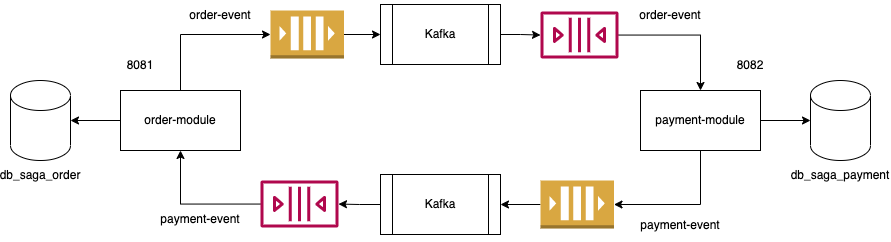

The diagram above was exported from draw.io. Its source (the exported page's mxGraphModel, read from the mxfile embedded in the PNG):
<mxGraphModel dx="1739" dy="1756" grid="1" gridSize="10" guides="1" tooltips="1" connect="1" arrows="1" fold="1" page="1" pageScale="1" pageWidth="850" pageHeight="1100" math="0" shadow="0">
  <root>
    <mxCell id="0" />
    <mxCell id="1" parent="0" />
    <mxCell id="It7kH-Wu6S4UXXd7CsYD-11" style="edgeStyle=orthogonalEdgeStyle;rounded=0;orthogonalLoop=1;jettySize=auto;html=1;entryX=0;entryY=0.5;entryDx=0;entryDy=0;entryPerimeter=0;" edge="1" parent="1" source="It7kH-Wu6S4UXXd7CsYD-8" target="It7kH-Wu6S4UXXd7CsYD-10">
      <mxGeometry relative="1" as="geometry">
        <Array as="points">
          <mxPoint x="-600" y="-456" />
        </Array>
      </mxGeometry>
    </mxCell>
    <mxCell id="It7kH-Wu6S4UXXd7CsYD-29" value="" style="edgeStyle=orthogonalEdgeStyle;rounded=0;orthogonalLoop=1;jettySize=auto;html=1;" edge="1" parent="1" source="It7kH-Wu6S4UXXd7CsYD-8" target="It7kH-Wu6S4UXXd7CsYD-28">
      <mxGeometry relative="1" as="geometry" />
    </mxCell>
    <mxCell id="It7kH-Wu6S4UXXd7CsYD-8" value="order-module" style="rounded=0;whiteSpace=wrap;html=1;" vertex="1" parent="1">
      <mxGeometry x="-660" y="-400" width="120" height="60" as="geometry" />
    </mxCell>
    <mxCell id="It7kH-Wu6S4UXXd7CsYD-20" style="edgeStyle=orthogonalEdgeStyle;rounded=0;orthogonalLoop=1;jettySize=auto;html=1;entryX=1;entryY=0.5;entryDx=0;entryDy=0;entryPerimeter=0;" edge="1" parent="1" source="It7kH-Wu6S4UXXd7CsYD-9" target="It7kH-Wu6S4UXXd7CsYD-19">
      <mxGeometry relative="1" as="geometry">
        <Array as="points">
          <mxPoint x="-80" y="-286" />
        </Array>
      </mxGeometry>
    </mxCell>
    <mxCell id="It7kH-Wu6S4UXXd7CsYD-32" value="" style="edgeStyle=orthogonalEdgeStyle;rounded=0;orthogonalLoop=1;jettySize=auto;html=1;" edge="1" parent="1" source="It7kH-Wu6S4UXXd7CsYD-9" target="It7kH-Wu6S4UXXd7CsYD-31">
      <mxGeometry relative="1" as="geometry" />
    </mxCell>
    <mxCell id="It7kH-Wu6S4UXXd7CsYD-9" value="payment-module" style="rounded=0;whiteSpace=wrap;html=1;" vertex="1" parent="1">
      <mxGeometry x="-140" y="-400" width="120" height="60" as="geometry" />
    </mxCell>
    <mxCell id="It7kH-Wu6S4UXXd7CsYD-15" value="" style="edgeStyle=orthogonalEdgeStyle;rounded=0;orthogonalLoop=1;jettySize=auto;html=1;" edge="1" parent="1" source="It7kH-Wu6S4UXXd7CsYD-10" target="It7kH-Wu6S4UXXd7CsYD-13">
      <mxGeometry relative="1" as="geometry" />
    </mxCell>
    <mxCell id="It7kH-Wu6S4UXXd7CsYD-10" value="" style="outlineConnect=0;dashed=0;verticalLabelPosition=bottom;verticalAlign=top;align=center;html=1;shape=mxgraph.aws3.queue;fillColor=#D9A741;gradientColor=none;" vertex="1" parent="1">
      <mxGeometry x="-510" y="-480" width="73.5" height="48" as="geometry" />
    </mxCell>
    <mxCell id="It7kH-Wu6S4UXXd7CsYD-12" value="order-event" style="text;html=1;strokeColor=none;fillColor=none;align=center;verticalAlign=middle;whiteSpace=wrap;rounded=0;" vertex="1" parent="1">
      <mxGeometry x="-600" y="-490" width="80" height="30" as="geometry" />
    </mxCell>
    <mxCell id="It7kH-Wu6S4UXXd7CsYD-16" value="" style="edgeStyle=orthogonalEdgeStyle;rounded=0;orthogonalLoop=1;jettySize=auto;html=1;" edge="1" parent="1" source="It7kH-Wu6S4UXXd7CsYD-13" target="It7kH-Wu6S4UXXd7CsYD-14">
      <mxGeometry relative="1" as="geometry" />
    </mxCell>
    <mxCell id="It7kH-Wu6S4UXXd7CsYD-13" value="Kafka" style="shape=process;whiteSpace=wrap;html=1;backgroundOutline=1;" vertex="1" parent="1">
      <mxGeometry x="-400" y="-486" width="120" height="60" as="geometry" />
    </mxCell>
    <mxCell id="It7kH-Wu6S4UXXd7CsYD-17" style="edgeStyle=orthogonalEdgeStyle;rounded=0;orthogonalLoop=1;jettySize=auto;html=1;entryX=0.5;entryY=0;entryDx=0;entryDy=0;" edge="1" parent="1" source="It7kH-Wu6S4UXXd7CsYD-14" target="It7kH-Wu6S4UXXd7CsYD-9">
      <mxGeometry relative="1" as="geometry" />
    </mxCell>
    <mxCell id="It7kH-Wu6S4UXXd7CsYD-14" value="" style="sketch=0;outlineConnect=0;fontColor=#232F3E;gradientColor=none;fillColor=#B0084D;strokeColor=none;dashed=0;verticalLabelPosition=bottom;verticalAlign=top;align=center;html=1;fontSize=12;fontStyle=0;aspect=fixed;pointerEvents=1;shape=mxgraph.aws4.queue;" vertex="1" parent="1">
      <mxGeometry x="-240" y="-479" width="78" height="47" as="geometry" />
    </mxCell>
    <mxCell id="It7kH-Wu6S4UXXd7CsYD-18" value="order-event" style="text;html=1;strokeColor=none;fillColor=none;align=center;verticalAlign=middle;whiteSpace=wrap;rounded=0;" vertex="1" parent="1">
      <mxGeometry x="-150" y="-490" width="80" height="30" as="geometry" />
    </mxCell>
    <mxCell id="It7kH-Wu6S4UXXd7CsYD-23" value="" style="edgeStyle=orthogonalEdgeStyle;rounded=0;orthogonalLoop=1;jettySize=auto;html=1;" edge="1" parent="1" source="It7kH-Wu6S4UXXd7CsYD-19" target="It7kH-Wu6S4UXXd7CsYD-22">
      <mxGeometry relative="1" as="geometry" />
    </mxCell>
    <mxCell id="It7kH-Wu6S4UXXd7CsYD-19" value="" style="outlineConnect=0;dashed=0;verticalLabelPosition=bottom;verticalAlign=top;align=center;html=1;shape=mxgraph.aws3.queue;fillColor=#D9A741;gradientColor=none;" vertex="1" parent="1">
      <mxGeometry x="-240" y="-310" width="73.5" height="48" as="geometry" />
    </mxCell>
    <mxCell id="It7kH-Wu6S4UXXd7CsYD-21" value="payment-event" style="text;html=1;strokeColor=none;fillColor=none;align=center;verticalAlign=middle;whiteSpace=wrap;rounded=0;" vertex="1" parent="1">
      <mxGeometry x="-150" y="-280" width="100" height="30" as="geometry" />
    </mxCell>
    <mxCell id="It7kH-Wu6S4UXXd7CsYD-25" value="" style="edgeStyle=orthogonalEdgeStyle;rounded=0;orthogonalLoop=1;jettySize=auto;html=1;" edge="1" parent="1" source="It7kH-Wu6S4UXXd7CsYD-22" target="It7kH-Wu6S4UXXd7CsYD-24">
      <mxGeometry relative="1" as="geometry" />
    </mxCell>
    <mxCell id="It7kH-Wu6S4UXXd7CsYD-22" value="Kafka" style="shape=process;whiteSpace=wrap;html=1;backgroundOutline=1;" vertex="1" parent="1">
      <mxGeometry x="-400" y="-316" width="120" height="60" as="geometry" />
    </mxCell>
    <mxCell id="It7kH-Wu6S4UXXd7CsYD-26" style="edgeStyle=orthogonalEdgeStyle;rounded=0;orthogonalLoop=1;jettySize=auto;html=1;entryX=0.5;entryY=1;entryDx=0;entryDy=0;" edge="1" parent="1" source="It7kH-Wu6S4UXXd7CsYD-24" target="It7kH-Wu6S4UXXd7CsYD-8">
      <mxGeometry relative="1" as="geometry" />
    </mxCell>
    <mxCell id="It7kH-Wu6S4UXXd7CsYD-24" value="" style="sketch=0;outlineConnect=0;fontColor=#232F3E;gradientColor=none;fillColor=#B0084D;strokeColor=none;dashed=0;verticalLabelPosition=bottom;verticalAlign=top;align=center;html=1;fontSize=12;fontStyle=0;aspect=fixed;pointerEvents=1;shape=mxgraph.aws4.queue;" vertex="1" parent="1">
      <mxGeometry x="-520" y="-310" width="78" height="47" as="geometry" />
    </mxCell>
    <mxCell id="It7kH-Wu6S4UXXd7CsYD-27" value="payment-event" style="text;html=1;strokeColor=none;fillColor=none;align=center;verticalAlign=middle;whiteSpace=wrap;rounded=0;" vertex="1" parent="1">
      <mxGeometry x="-630" y="-286" width="100" height="30" as="geometry" />
    </mxCell>
    <mxCell id="It7kH-Wu6S4UXXd7CsYD-28" value="" style="shape=cylinder3;whiteSpace=wrap;html=1;boundedLbl=1;backgroundOutline=1;size=15;" vertex="1" parent="1">
      <mxGeometry x="-770" y="-410" width="60" height="80" as="geometry" />
    </mxCell>
    <mxCell id="It7kH-Wu6S4UXXd7CsYD-30" value="db_saga_order" style="text;html=1;strokeColor=none;fillColor=none;align=center;verticalAlign=middle;whiteSpace=wrap;rounded=0;" vertex="1" parent="1">
      <mxGeometry x="-770" y="-330" width="60" height="30" as="geometry" />
    </mxCell>
    <mxCell id="It7kH-Wu6S4UXXd7CsYD-31" value="" style="shape=cylinder3;whiteSpace=wrap;html=1;boundedLbl=1;backgroundOutline=1;size=15;" vertex="1" parent="1">
      <mxGeometry x="30" y="-410" width="60" height="80" as="geometry" />
    </mxCell>
    <mxCell id="It7kH-Wu6S4UXXd7CsYD-33" value="db_saga_payment" style="text;html=1;strokeColor=none;fillColor=none;align=center;verticalAlign=middle;whiteSpace=wrap;rounded=0;" vertex="1" parent="1">
      <mxGeometry x="30" y="-330" width="60" height="30" as="geometry" />
    </mxCell>
    <mxCell id="It7kH-Wu6S4UXXd7CsYD-34" value="8081" style="text;html=1;strokeColor=none;fillColor=none;align=center;verticalAlign=middle;whiteSpace=wrap;rounded=0;" vertex="1" parent="1">
      <mxGeometry x="-670" y="-440" width="60" height="30" as="geometry" />
    </mxCell>
    <mxCell id="It7kH-Wu6S4UXXd7CsYD-35" value="8082" style="text;html=1;strokeColor=none;fillColor=none;align=center;verticalAlign=middle;whiteSpace=wrap;rounded=0;" vertex="1" parent="1">
      <mxGeometry x="-80" y="-440" width="100" height="30" as="geometry" />
    </mxCell>
  </root>
</mxGraphModel>